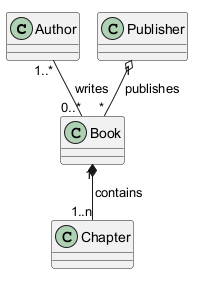

The diagram above was rendered by PlantUML. Its source (embedded in the PNG):
@startuml
class Author
class Book
class Publisher
class Chapter
Author "1..*" -- "0..*" Book : writes
Publisher "1" o-- "*" Book : publishes
Book "1" *-- "1..n" Chapter : contains
@enduml